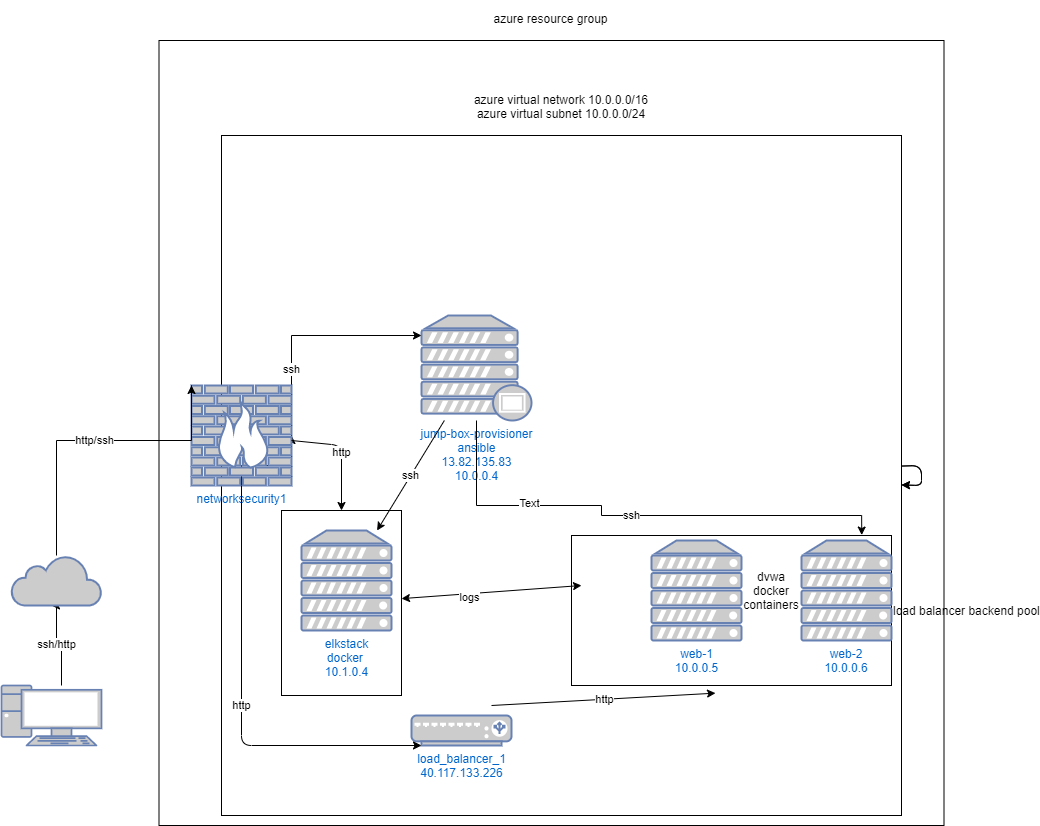

The diagram above was exported from draw.io. Its source (the exported page's mxGraphModel, read from the mxfile embedded in the PNG):
<mxGraphModel dx="1483" dy="1633" grid="1" gridSize="10" guides="1" tooltips="1" connect="1" arrows="1" fold="1" page="1" pageScale="1" pageWidth="1100" pageHeight="850" math="0" shadow="0">
  <root>
    <mxCell id="0" />
    <mxCell id="1" parent="0" />
    <mxCell id="1gYK5cVGRcaooPlAWRjA-18" value="&lt;p style=&quot;line-height: 110%&quot;&gt;azure resource group&lt;/p&gt;" style="whiteSpace=wrap;html=1;aspect=fixed;fillColor=none;labelPosition=center;verticalLabelPosition=top;align=center;verticalAlign=bottom;" parent="1" vertex="1">
      <mxGeometry x="337.5" y="-175" width="785" height="785" as="geometry" />
    </mxCell>
    <mxCell id="1gYK5cVGRcaooPlAWRjA-21" value="load balancer backend pool" style="rounded=0;whiteSpace=wrap;html=1;fillColor=none;labelPosition=right;verticalLabelPosition=middle;align=left;verticalAlign=middle;" parent="1" vertex="1">
      <mxGeometry x="750" y="320" width="320" height="150" as="geometry" />
    </mxCell>
    <mxCell id="1gYK5cVGRcaooPlAWRjA-19" value="&lt;p style=&quot;line-height: 120%&quot;&gt;azure virtual network 10.0.0.0/16&lt;br&gt;azure virtual subnet 10.0.0.0/24&lt;br&gt;&lt;/p&gt;" style="whiteSpace=wrap;html=1;aspect=fixed;fillColor=none;labelPosition=center;verticalLabelPosition=top;align=center;verticalAlign=bottom;" parent="1" vertex="1">
      <mxGeometry x="400" y="-80" width="680" height="680" as="geometry" />
    </mxCell>
    <mxCell id="1gYK5cVGRcaooPlAWRjA-2" value="web-1&lt;br&gt;10.0.0.5" style="fontColor=#0066CC;verticalAlign=top;verticalLabelPosition=bottom;labelPosition=center;align=center;html=1;outlineConnect=0;fillColor=#CCCCCC;strokeColor=#6881B3;gradientColor=none;gradientDirection=north;strokeWidth=2;shape=mxgraph.networks.server;" parent="1" vertex="1">
      <mxGeometry x="830" y="325" width="90" height="100" as="geometry" />
    </mxCell>
    <mxCell id="1gYK5cVGRcaooPlAWRjA-3" value="web-2&lt;br&gt;10.0.0.6" style="fontColor=#0066CC;verticalAlign=top;verticalLabelPosition=bottom;labelPosition=center;align=center;html=1;outlineConnect=0;fillColor=#CCCCCC;strokeColor=#6881B3;gradientColor=none;gradientDirection=north;strokeWidth=2;shape=mxgraph.networks.server;whiteSpace=wrap;" parent="1" vertex="1">
      <mxGeometry x="980" y="325" width="90" height="100" as="geometry" />
    </mxCell>
    <mxCell id="1gYK5cVGRcaooPlAWRjA-6" value="load_balancer_1&lt;br&gt;40.117.133.226" style="fontColor=#0066CC;verticalAlign=top;verticalLabelPosition=bottom;labelPosition=center;align=center;html=1;outlineConnect=0;fillColor=#CCCCCC;strokeColor=#6881B3;gradientColor=none;gradientDirection=north;strokeWidth=2;shape=mxgraph.networks.load_balancer;" parent="1" vertex="1">
      <mxGeometry x="590" y="500" width="100" height="30" as="geometry" />
    </mxCell>
    <mxCell id="1gYK5cVGRcaooPlAWRjA-7" value="jump-box-provisioner&lt;br&gt;ansible&lt;br&gt;13.82.135.83&lt;br&gt;10.0.0.4" style="fontColor=#0066CC;verticalAlign=top;verticalLabelPosition=bottom;labelPosition=center;align=center;html=1;outlineConnect=0;fillColor=#CCCCCC;strokeColor=#6881B3;gradientColor=none;gradientDirection=north;strokeWidth=2;shape=mxgraph.networks.proxy_server;" parent="1" vertex="1">
      <mxGeometry x="600" y="100" width="110" height="105" as="geometry" />
    </mxCell>
    <mxCell id="1gYK5cVGRcaooPlAWRjA-50" style="edgeStyle=orthogonalEdgeStyle;rounded=0;orthogonalLoop=1;jettySize=auto;html=1;" parent="1" source="1gYK5cVGRcaooPlAWRjA-9" edge="1">
      <mxGeometry relative="1" as="geometry">
        <mxPoint x="470" y="220" as="targetPoint" />
        <Array as="points">
          <mxPoint x="470" y="270" />
          <mxPoint x="470" y="220" />
        </Array>
      </mxGeometry>
    </mxCell>
    <mxCell id="1gYK5cVGRcaooPlAWRjA-51" value="ssh" style="edgeStyle=orthogonalEdgeStyle;rounded=0;orthogonalLoop=1;jettySize=auto;html=1;" parent="1" source="1gYK5cVGRcaooPlAWRjA-9" target="1gYK5cVGRcaooPlAWRjA-7" edge="1">
      <mxGeometry relative="1" as="geometry">
        <Array as="points">
          <mxPoint x="420" y="250" />
          <mxPoint x="470" y="250" />
          <mxPoint x="470" y="120" />
        </Array>
      </mxGeometry>
    </mxCell>
    <mxCell id="1gYK5cVGRcaooPlAWRjA-9" value="networksecurity1" style="fontColor=#0066CC;verticalAlign=top;verticalLabelPosition=bottom;labelPosition=center;align=center;html=1;outlineConnect=0;fillColor=#CCCCCC;strokeColor=#6881B3;gradientColor=none;gradientDirection=north;strokeWidth=2;shape=mxgraph.networks.firewall;" parent="1" vertex="1">
      <mxGeometry x="370" y="170" width="100" height="100" as="geometry" />
    </mxCell>
    <mxCell id="1gYK5cVGRcaooPlAWRjA-24" value="ssh/http" style="edgeStyle=orthogonalEdgeStyle;rounded=0;orthogonalLoop=1;jettySize=auto;html=1;" parent="1" source="1gYK5cVGRcaooPlAWRjA-12" edge="1">
      <mxGeometry relative="1" as="geometry">
        <mxPoint x="230" y="390" as="targetPoint" />
        <Array as="points">
          <mxPoint x="240" y="430" />
          <mxPoint x="235" y="430" />
        </Array>
      </mxGeometry>
    </mxCell>
    <mxCell id="1gYK5cVGRcaooPlAWRjA-12" value="" style="fontColor=#0066CC;verticalAlign=top;verticalLabelPosition=bottom;labelPosition=center;align=center;html=1;outlineConnect=0;fillColor=#CCCCCC;strokeColor=#6881B3;gradientColor=none;gradientDirection=north;strokeWidth=2;shape=mxgraph.networks.pc;" parent="1" vertex="1">
      <mxGeometry x="180" y="470" width="100" height="60" as="geometry" />
    </mxCell>
    <mxCell id="1gYK5cVGRcaooPlAWRjA-47" value="http/ssh" style="edgeStyle=orthogonalEdgeStyle;rounded=0;orthogonalLoop=1;jettySize=auto;html=1;" parent="1" source="1gYK5cVGRcaooPlAWRjA-13" target="1gYK5cVGRcaooPlAWRjA-9" edge="1">
      <mxGeometry relative="1" as="geometry">
        <mxPoint x="280" y="110" as="targetPoint" />
        <Array as="points">
          <mxPoint x="235" y="225" />
          <mxPoint x="370" y="225" />
          <mxPoint x="370" y="170" />
        </Array>
      </mxGeometry>
    </mxCell>
    <mxCell id="1gYK5cVGRcaooPlAWRjA-13" value="" style="html=1;outlineConnect=0;fillColor=#CCCCCC;strokeColor=#6881B3;gradientColor=none;gradientDirection=north;strokeWidth=2;shape=mxgraph.networks.cloud;fontColor=#ffffff;" parent="1" vertex="1">
      <mxGeometry x="190" y="340" width="90" height="50" as="geometry" />
    </mxCell>
    <mxCell id="1gYK5cVGRcaooPlAWRjA-22" value="dvwa docker containers" style="text;html=1;strokeColor=none;fillColor=none;align=center;verticalAlign=middle;whiteSpace=wrap;rounded=0;" parent="1" vertex="1">
      <mxGeometry x="930" y="365" width="40" height="20" as="geometry" />
    </mxCell>
    <mxCell id="1gYK5cVGRcaooPlAWRjA-38" value="http" style="endArrow=classic;html=1;entryX=0.1;entryY=1;entryDx=0;entryDy=0;entryPerimeter=0;" parent="1" source="1gYK5cVGRcaooPlAWRjA-9" target="1gYK5cVGRcaooPlAWRjA-6" edge="1">
      <mxGeometry width="50" height="50" relative="1" as="geometry">
        <mxPoint x="450" y="340" as="sourcePoint" />
        <mxPoint x="440" y="340" as="targetPoint" />
        <Array as="points">
          <mxPoint x="420" y="530" />
        </Array>
      </mxGeometry>
    </mxCell>
    <mxCell id="1gYK5cVGRcaooPlAWRjA-39" value="" style="endArrow=classic;html=1;" parent="1" source="1gYK5cVGRcaooPlAWRjA-19" target="1gYK5cVGRcaooPlAWRjA-19" edge="1">
      <mxGeometry width="50" height="50" relative="1" as="geometry">
        <mxPoint x="510" y="340" as="sourcePoint" />
        <mxPoint x="560" y="290" as="targetPoint" />
      </mxGeometry>
    </mxCell>
    <mxCell id="1gYK5cVGRcaooPlAWRjA-40" value="http" style="endArrow=classic;html=1;entryX=0.45;entryY=1.051;entryDx=0;entryDy=0;entryPerimeter=0;" parent="1" target="1gYK5cVGRcaooPlAWRjA-21" edge="1">
      <mxGeometry width="50" height="50" relative="1" as="geometry">
        <mxPoint x="670" y="490" as="sourcePoint" />
        <mxPoint x="560" y="290" as="targetPoint" />
        <Array as="points" />
      </mxGeometry>
    </mxCell>
    <mxCell id="1gYK5cVGRcaooPlAWRjA-52" value="ssh" style="edgeStyle=orthogonalEdgeStyle;rounded=0;orthogonalLoop=1;jettySize=auto;html=1;entryX=0.907;entryY=-0.003;entryDx=0;entryDy=0;entryPerimeter=0;" parent="1" source="1gYK5cVGRcaooPlAWRjA-7" target="1gYK5cVGRcaooPlAWRjA-21" edge="1">
      <mxGeometry relative="1" as="geometry">
        <mxPoint x="770" y="170" as="targetPoint" />
        <Array as="points">
          <mxPoint x="655" y="290" />
          <mxPoint x="780" y="290" />
          <mxPoint x="780" y="300" />
        </Array>
      </mxGeometry>
    </mxCell>
    <mxCell id="1gYK5cVGRcaooPlAWRjA-53" value="Text" style="edgeLabel;html=1;align=center;verticalAlign=middle;resizable=0;points=[];" parent="1gYK5cVGRcaooPlAWRjA-52" vertex="1" connectable="0">
      <mxGeometry x="-0.4487" y="3" relative="1" as="geometry">
        <mxPoint as="offset" />
      </mxGeometry>
    </mxCell>
    <mxCell id="Lq0ph2txBtc8i8Ax2b-d-2" value="" style="endArrow=classic;html=1;" edge="1" parent="1" source="1gYK5cVGRcaooPlAWRjA-19" target="1gYK5cVGRcaooPlAWRjA-19">
      <mxGeometry width="50" height="50" relative="1" as="geometry">
        <mxPoint x="630" y="400" as="sourcePoint" />
        <mxPoint x="670" y="360" as="targetPoint" />
      </mxGeometry>
    </mxCell>
    <mxCell id="Lq0ph2txBtc8i8Ax2b-d-4" value="http" style="endArrow=classic;html=1;" edge="1" parent="1" source="1gYK5cVGRcaooPlAWRjA-9" target="Lq0ph2txBtc8i8Ax2b-d-9">
      <mxGeometry width="50" height="50" relative="1" as="geometry">
        <mxPoint x="450" y="270" as="sourcePoint" />
        <mxPoint x="540" y="220" as="targetPoint" />
        <Array as="points">
          <mxPoint x="520" y="230" />
        </Array>
      </mxGeometry>
    </mxCell>
    <mxCell id="Lq0ph2txBtc8i8Ax2b-d-5" value="ssh" style="endArrow=classic;html=1;" edge="1" parent="1" source="1gYK5cVGRcaooPlAWRjA-7" target="Lq0ph2txBtc8i8Ax2b-d-10">
      <mxGeometry width="50" height="50" relative="1" as="geometry">
        <mxPoint x="640" y="330" as="sourcePoint" />
        <mxPoint x="680" y="290" as="targetPoint" />
      </mxGeometry>
    </mxCell>
    <mxCell id="Lq0ph2txBtc8i8Ax2b-d-9" value="" style="rounded=0;whiteSpace=wrap;html=1;fillColor=none;" vertex="1" parent="1">
      <mxGeometry x="460" y="295" width="120" height="185" as="geometry" />
    </mxCell>
    <mxCell id="Lq0ph2txBtc8i8Ax2b-d-10" value="elkstack&lt;br&gt;docker &lt;br&gt;10.1.0.4" style="fontColor=#0066CC;verticalAlign=top;verticalLabelPosition=bottom;labelPosition=center;align=center;html=1;outlineConnect=0;fillColor=#CCCCCC;strokeColor=#6881B3;gradientColor=none;gradientDirection=north;strokeWidth=2;shape=mxgraph.networks.server;" vertex="1" parent="1">
      <mxGeometry x="480" y="315" width="90" height="100" as="geometry" />
    </mxCell>
    <mxCell id="Lq0ph2txBtc8i8Ax2b-d-12" value="" style="endArrow=classic;startArrow=classic;html=1;" edge="1" parent="1" target="Lq0ph2txBtc8i8Ax2b-d-9">
      <mxGeometry width="50" height="50" relative="1" as="geometry">
        <mxPoint x="760" y="370" as="sourcePoint" />
        <mxPoint x="810" y="320" as="targetPoint" />
      </mxGeometry>
    </mxCell>
    <mxCell id="Lq0ph2txBtc8i8Ax2b-d-13" value="logs" style="edgeLabel;html=1;align=center;verticalAlign=middle;resizable=0;points=[];" vertex="1" connectable="0" parent="Lq0ph2txBtc8i8Ax2b-d-12">
      <mxGeometry x="0.2452" y="3" relative="1" as="geometry">
        <mxPoint as="offset" />
      </mxGeometry>
    </mxCell>
  </root>
</mxGraphModel>